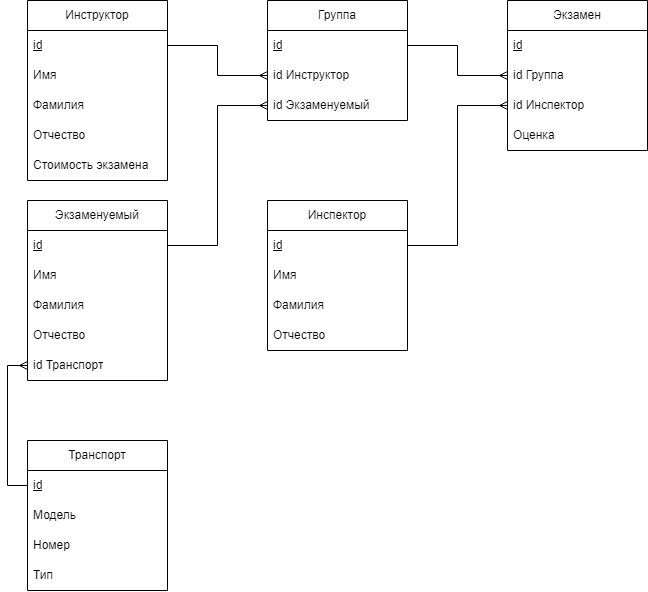

The diagram above was exported from draw.io. Its source (the exported page's mxGraphModel, read from the mxfile embedded in the PNG):
<mxGraphModel dx="1195" dy="659" grid="1" gridSize="10" guides="1" tooltips="1" connect="1" arrows="1" fold="1" page="1" pageScale="1" pageWidth="850" pageHeight="1100" math="0" shadow="0" extFonts="Permanent Marker^https://fonts.googleapis.com/css?family=Permanent+Marker">
  <root>
    <mxCell id="0" />
    <mxCell id="1" parent="0" />
    <mxCell id="k3JfFhf_fiVezsJLehwy-5" value="Экзаменуемый" style="swimlane;fontStyle=0;childLayout=stackLayout;horizontal=1;startSize=30;horizontalStack=0;resizeParent=1;resizeParentMax=0;resizeLast=0;collapsible=1;marginBottom=0;whiteSpace=wrap;html=1;" parent="1" vertex="1">
      <mxGeometry x="30" y="210" width="140" height="180" as="geometry" />
    </mxCell>
    <mxCell id="k3JfFhf_fiVezsJLehwy-6" value="id" style="text;strokeColor=none;fillColor=none;align=left;verticalAlign=middle;spacingLeft=4;spacingRight=4;overflow=hidden;points=[[0,0.5],[1,0.5]];portConstraint=eastwest;rotatable=0;whiteSpace=wrap;html=1;fontStyle=4" parent="k3JfFhf_fiVezsJLehwy-5" vertex="1">
      <mxGeometry y="30" width="140" height="30" as="geometry" />
    </mxCell>
    <mxCell id="k3JfFhf_fiVezsJLehwy-7" value="Имя" style="text;strokeColor=none;fillColor=none;align=left;verticalAlign=middle;spacingLeft=4;spacingRight=4;overflow=hidden;points=[[0,0.5],[1,0.5]];portConstraint=eastwest;rotatable=0;whiteSpace=wrap;html=1;" parent="k3JfFhf_fiVezsJLehwy-5" vertex="1">
      <mxGeometry y="60" width="140" height="30" as="geometry" />
    </mxCell>
    <mxCell id="k3JfFhf_fiVezsJLehwy-8" value="Фамилия" style="text;strokeColor=none;fillColor=none;align=left;verticalAlign=middle;spacingLeft=4;spacingRight=4;overflow=hidden;points=[[0,0.5],[1,0.5]];portConstraint=eastwest;rotatable=0;whiteSpace=wrap;html=1;" parent="k3JfFhf_fiVezsJLehwy-5" vertex="1">
      <mxGeometry y="90" width="140" height="30" as="geometry" />
    </mxCell>
    <mxCell id="k3JfFhf_fiVezsJLehwy-9" value="Отчество" style="text;strokeColor=none;fillColor=none;align=left;verticalAlign=middle;spacingLeft=4;spacingRight=4;overflow=hidden;points=[[0,0.5],[1,0.5]];portConstraint=eastwest;rotatable=0;whiteSpace=wrap;html=1;" parent="k3JfFhf_fiVezsJLehwy-5" vertex="1">
      <mxGeometry y="120" width="140" height="30" as="geometry" />
    </mxCell>
    <mxCell id="k3JfFhf_fiVezsJLehwy-15" value="id Транспорт" style="text;strokeColor=none;fillColor=none;align=left;verticalAlign=middle;spacingLeft=4;spacingRight=4;overflow=hidden;points=[[0,0.5],[1,0.5]];portConstraint=eastwest;rotatable=0;whiteSpace=wrap;html=1;" parent="k3JfFhf_fiVezsJLehwy-5" vertex="1">
      <mxGeometry y="150" width="140" height="30" as="geometry" />
    </mxCell>
    <mxCell id="k3JfFhf_fiVezsJLehwy-16" value="Транспорт" style="swimlane;fontStyle=0;childLayout=stackLayout;horizontal=1;startSize=30;horizontalStack=0;resizeParent=1;resizeParentMax=0;resizeLast=0;collapsible=1;marginBottom=0;whiteSpace=wrap;html=1;" parent="1" vertex="1">
      <mxGeometry x="30" y="450" width="140" height="150" as="geometry" />
    </mxCell>
    <mxCell id="k3JfFhf_fiVezsJLehwy-17" value="id" style="text;strokeColor=none;fillColor=none;align=left;verticalAlign=middle;spacingLeft=4;spacingRight=4;overflow=hidden;points=[[0,0.5],[1,0.5]];portConstraint=eastwest;rotatable=0;whiteSpace=wrap;html=1;fontStyle=4" parent="k3JfFhf_fiVezsJLehwy-16" vertex="1">
      <mxGeometry y="30" width="140" height="30" as="geometry" />
    </mxCell>
    <mxCell id="k3JfFhf_fiVezsJLehwy-18" value="Модель" style="text;strokeColor=none;fillColor=none;align=left;verticalAlign=middle;spacingLeft=4;spacingRight=4;overflow=hidden;points=[[0,0.5],[1,0.5]];portConstraint=eastwest;rotatable=0;whiteSpace=wrap;html=1;" parent="k3JfFhf_fiVezsJLehwy-16" vertex="1">
      <mxGeometry y="60" width="140" height="30" as="geometry" />
    </mxCell>
    <mxCell id="k3JfFhf_fiVezsJLehwy-19" value="Номер" style="text;strokeColor=none;fillColor=none;align=left;verticalAlign=middle;spacingLeft=4;spacingRight=4;overflow=hidden;points=[[0,0.5],[1,0.5]];portConstraint=eastwest;rotatable=0;whiteSpace=wrap;html=1;" parent="k3JfFhf_fiVezsJLehwy-16" vertex="1">
      <mxGeometry y="90" width="140" height="30" as="geometry" />
    </mxCell>
    <mxCell id="k3JfFhf_fiVezsJLehwy-20" value="Тип" style="text;strokeColor=none;fillColor=none;align=left;verticalAlign=middle;spacingLeft=4;spacingRight=4;overflow=hidden;points=[[0,0.5],[1,0.5]];portConstraint=eastwest;rotatable=0;whiteSpace=wrap;html=1;" parent="k3JfFhf_fiVezsJLehwy-16" vertex="1">
      <mxGeometry y="120" width="140" height="30" as="geometry" />
    </mxCell>
    <mxCell id="k3JfFhf_fiVezsJLehwy-22" style="edgeStyle=orthogonalEdgeStyle;rounded=0;orthogonalLoop=1;jettySize=auto;html=1;entryX=0;entryY=0.5;entryDx=0;entryDy=0;endArrow=ERmany;endFill=0;" parent="1" source="k3JfFhf_fiVezsJLehwy-17" target="k3JfFhf_fiVezsJLehwy-15" edge="1">
      <mxGeometry relative="1" as="geometry" />
    </mxCell>
    <mxCell id="k3JfFhf_fiVezsJLehwy-23" value="Инструктор" style="swimlane;fontStyle=0;childLayout=stackLayout;horizontal=1;startSize=30;horizontalStack=0;resizeParent=1;resizeParentMax=0;resizeLast=0;collapsible=1;marginBottom=0;whiteSpace=wrap;html=1;" parent="1" vertex="1">
      <mxGeometry x="30" y="10" width="140" height="180" as="geometry" />
    </mxCell>
    <mxCell id="k3JfFhf_fiVezsJLehwy-24" value="id" style="text;strokeColor=none;fillColor=none;align=left;verticalAlign=middle;spacingLeft=4;spacingRight=4;overflow=hidden;points=[[0,0.5],[1,0.5]];portConstraint=eastwest;rotatable=0;whiteSpace=wrap;html=1;fontStyle=4" parent="k3JfFhf_fiVezsJLehwy-23" vertex="1">
      <mxGeometry y="30" width="140" height="30" as="geometry" />
    </mxCell>
    <mxCell id="k3JfFhf_fiVezsJLehwy-25" value="Имя" style="text;strokeColor=none;fillColor=none;align=left;verticalAlign=middle;spacingLeft=4;spacingRight=4;overflow=hidden;points=[[0,0.5],[1,0.5]];portConstraint=eastwest;rotatable=0;whiteSpace=wrap;html=1;" parent="k3JfFhf_fiVezsJLehwy-23" vertex="1">
      <mxGeometry y="60" width="140" height="30" as="geometry" />
    </mxCell>
    <mxCell id="k3JfFhf_fiVezsJLehwy-26" value="Фамилия" style="text;strokeColor=none;fillColor=none;align=left;verticalAlign=middle;spacingLeft=4;spacingRight=4;overflow=hidden;points=[[0,0.5],[1,0.5]];portConstraint=eastwest;rotatable=0;whiteSpace=wrap;html=1;" parent="k3JfFhf_fiVezsJLehwy-23" vertex="1">
      <mxGeometry y="90" width="140" height="30" as="geometry" />
    </mxCell>
    <mxCell id="k3JfFhf_fiVezsJLehwy-27" value="Отчество" style="text;strokeColor=none;fillColor=none;align=left;verticalAlign=middle;spacingLeft=4;spacingRight=4;overflow=hidden;points=[[0,0.5],[1,0.5]];portConstraint=eastwest;rotatable=0;whiteSpace=wrap;html=1;" parent="k3JfFhf_fiVezsJLehwy-23" vertex="1">
      <mxGeometry y="120" width="140" height="30" as="geometry" />
    </mxCell>
    <mxCell id="EVB9A7ZF8dwo9Y_SUuLa-1" value="Стоимость экзамена" style="text;strokeColor=none;fillColor=none;align=left;verticalAlign=middle;spacingLeft=4;spacingRight=4;overflow=hidden;points=[[0,0.5],[1,0.5]];portConstraint=eastwest;rotatable=0;whiteSpace=wrap;html=1;" vertex="1" parent="k3JfFhf_fiVezsJLehwy-23">
      <mxGeometry y="150" width="140" height="30" as="geometry" />
    </mxCell>
    <mxCell id="k3JfFhf_fiVezsJLehwy-28" value="Группа" style="swimlane;fontStyle=0;childLayout=stackLayout;horizontal=1;startSize=30;horizontalStack=0;resizeParent=1;resizeParentMax=0;resizeLast=0;collapsible=1;marginBottom=0;whiteSpace=wrap;html=1;" parent="1" vertex="1">
      <mxGeometry x="270" y="10" width="140" height="120" as="geometry" />
    </mxCell>
    <mxCell id="k3JfFhf_fiVezsJLehwy-29" value="id" style="text;strokeColor=none;fillColor=none;align=left;verticalAlign=middle;spacingLeft=4;spacingRight=4;overflow=hidden;points=[[0,0.5],[1,0.5]];portConstraint=eastwest;rotatable=0;whiteSpace=wrap;html=1;fontStyle=4" parent="k3JfFhf_fiVezsJLehwy-28" vertex="1">
      <mxGeometry y="30" width="140" height="30" as="geometry" />
    </mxCell>
    <mxCell id="k3JfFhf_fiVezsJLehwy-30" value="id Инструктор" style="text;strokeColor=none;fillColor=none;align=left;verticalAlign=middle;spacingLeft=4;spacingRight=4;overflow=hidden;points=[[0,0.5],[1,0.5]];portConstraint=eastwest;rotatable=0;whiteSpace=wrap;html=1;" parent="k3JfFhf_fiVezsJLehwy-28" vertex="1">
      <mxGeometry y="60" width="140" height="30" as="geometry" />
    </mxCell>
    <mxCell id="k3JfFhf_fiVezsJLehwy-31" value="id Экзаменуемый" style="text;strokeColor=none;fillColor=none;align=left;verticalAlign=middle;spacingLeft=4;spacingRight=4;overflow=hidden;points=[[0,0.5],[1,0.5]];portConstraint=eastwest;rotatable=0;whiteSpace=wrap;html=1;" parent="k3JfFhf_fiVezsJLehwy-28" vertex="1">
      <mxGeometry y="90" width="140" height="30" as="geometry" />
    </mxCell>
    <mxCell id="k3JfFhf_fiVezsJLehwy-33" style="edgeStyle=orthogonalEdgeStyle;rounded=0;orthogonalLoop=1;jettySize=auto;html=1;entryX=0;entryY=0.5;entryDx=0;entryDy=0;endArrow=ERmany;endFill=0;" parent="1" source="k3JfFhf_fiVezsJLehwy-24" target="k3JfFhf_fiVezsJLehwy-30" edge="1">
      <mxGeometry relative="1" as="geometry" />
    </mxCell>
    <mxCell id="k3JfFhf_fiVezsJLehwy-34" style="edgeStyle=orthogonalEdgeStyle;rounded=0;orthogonalLoop=1;jettySize=auto;html=1;entryX=0;entryY=0.5;entryDx=0;entryDy=0;endArrow=ERmany;endFill=0;" parent="1" source="k3JfFhf_fiVezsJLehwy-6" target="k3JfFhf_fiVezsJLehwy-31" edge="1">
      <mxGeometry relative="1" as="geometry" />
    </mxCell>
    <mxCell id="k3JfFhf_fiVezsJLehwy-35" value="Экзамен" style="swimlane;fontStyle=0;childLayout=stackLayout;horizontal=1;startSize=30;horizontalStack=0;resizeParent=1;resizeParentMax=0;resizeLast=0;collapsible=1;marginBottom=0;whiteSpace=wrap;html=1;" parent="1" vertex="1">
      <mxGeometry x="510" y="10" width="140" height="150" as="geometry" />
    </mxCell>
    <mxCell id="k3JfFhf_fiVezsJLehwy-36" value="id" style="text;strokeColor=none;fillColor=none;align=left;verticalAlign=middle;spacingLeft=4;spacingRight=4;overflow=hidden;points=[[0,0.5],[1,0.5]];portConstraint=eastwest;rotatable=0;whiteSpace=wrap;html=1;fontStyle=4" parent="k3JfFhf_fiVezsJLehwy-35" vertex="1">
      <mxGeometry y="30" width="140" height="30" as="geometry" />
    </mxCell>
    <mxCell id="k3JfFhf_fiVezsJLehwy-37" value="id Группа" style="text;strokeColor=none;fillColor=none;align=left;verticalAlign=middle;spacingLeft=4;spacingRight=4;overflow=hidden;points=[[0,0.5],[1,0.5]];portConstraint=eastwest;rotatable=0;whiteSpace=wrap;html=1;" parent="k3JfFhf_fiVezsJLehwy-35" vertex="1">
      <mxGeometry y="60" width="140" height="30" as="geometry" />
    </mxCell>
    <mxCell id="k3JfFhf_fiVezsJLehwy-38" value="id Инспектор" style="text;strokeColor=none;fillColor=none;align=left;verticalAlign=middle;spacingLeft=4;spacingRight=4;overflow=hidden;points=[[0,0.5],[1,0.5]];portConstraint=eastwest;rotatable=0;whiteSpace=wrap;html=1;" parent="k3JfFhf_fiVezsJLehwy-35" vertex="1">
      <mxGeometry y="90" width="140" height="30" as="geometry" />
    </mxCell>
    <mxCell id="k3JfFhf_fiVezsJLehwy-39" value="Оценка" style="text;strokeColor=none;fillColor=none;align=left;verticalAlign=middle;spacingLeft=4;spacingRight=4;overflow=hidden;points=[[0,0.5],[1,0.5]];portConstraint=eastwest;rotatable=0;whiteSpace=wrap;html=1;" parent="k3JfFhf_fiVezsJLehwy-35" vertex="1">
      <mxGeometry y="120" width="140" height="30" as="geometry" />
    </mxCell>
    <mxCell id="k3JfFhf_fiVezsJLehwy-40" value="Инспектор" style="swimlane;fontStyle=0;childLayout=stackLayout;horizontal=1;startSize=30;horizontalStack=0;resizeParent=1;resizeParentMax=0;resizeLast=0;collapsible=1;marginBottom=0;whiteSpace=wrap;html=1;" parent="1" vertex="1">
      <mxGeometry x="270" y="210" width="140" height="150" as="geometry" />
    </mxCell>
    <mxCell id="k3JfFhf_fiVezsJLehwy-41" value="id" style="text;strokeColor=none;fillColor=none;align=left;verticalAlign=middle;spacingLeft=4;spacingRight=4;overflow=hidden;points=[[0,0.5],[1,0.5]];portConstraint=eastwest;rotatable=0;whiteSpace=wrap;html=1;fontStyle=4" parent="k3JfFhf_fiVezsJLehwy-40" vertex="1">
      <mxGeometry y="30" width="140" height="30" as="geometry" />
    </mxCell>
    <mxCell id="k3JfFhf_fiVezsJLehwy-42" value="Имя" style="text;strokeColor=none;fillColor=none;align=left;verticalAlign=middle;spacingLeft=4;spacingRight=4;overflow=hidden;points=[[0,0.5],[1,0.5]];portConstraint=eastwest;rotatable=0;whiteSpace=wrap;html=1;" parent="k3JfFhf_fiVezsJLehwy-40" vertex="1">
      <mxGeometry y="60" width="140" height="30" as="geometry" />
    </mxCell>
    <mxCell id="k3JfFhf_fiVezsJLehwy-43" value="Фамилия" style="text;strokeColor=none;fillColor=none;align=left;verticalAlign=middle;spacingLeft=4;spacingRight=4;overflow=hidden;points=[[0,0.5],[1,0.5]];portConstraint=eastwest;rotatable=0;whiteSpace=wrap;html=1;" parent="k3JfFhf_fiVezsJLehwy-40" vertex="1">
      <mxGeometry y="90" width="140" height="30" as="geometry" />
    </mxCell>
    <mxCell id="k3JfFhf_fiVezsJLehwy-44" value="Отчество" style="text;strokeColor=none;fillColor=none;align=left;verticalAlign=middle;spacingLeft=4;spacingRight=4;overflow=hidden;points=[[0,0.5],[1,0.5]];portConstraint=eastwest;rotatable=0;whiteSpace=wrap;html=1;" parent="k3JfFhf_fiVezsJLehwy-40" vertex="1">
      <mxGeometry y="120" width="140" height="30" as="geometry" />
    </mxCell>
    <mxCell id="k3JfFhf_fiVezsJLehwy-45" style="edgeStyle=orthogonalEdgeStyle;rounded=0;orthogonalLoop=1;jettySize=auto;html=1;entryX=0;entryY=0.5;entryDx=0;entryDy=0;endArrow=ERmany;endFill=0;" parent="1" source="k3JfFhf_fiVezsJLehwy-29" target="k3JfFhf_fiVezsJLehwy-37" edge="1">
      <mxGeometry relative="1" as="geometry" />
    </mxCell>
    <mxCell id="k3JfFhf_fiVezsJLehwy-46" style="edgeStyle=orthogonalEdgeStyle;rounded=0;orthogonalLoop=1;jettySize=auto;html=1;entryX=0;entryY=0.5;entryDx=0;entryDy=0;endArrow=ERmany;endFill=0;" parent="1" source="k3JfFhf_fiVezsJLehwy-41" target="k3JfFhf_fiVezsJLehwy-38" edge="1">
      <mxGeometry relative="1" as="geometry" />
    </mxCell>
  </root>
</mxGraphModel>